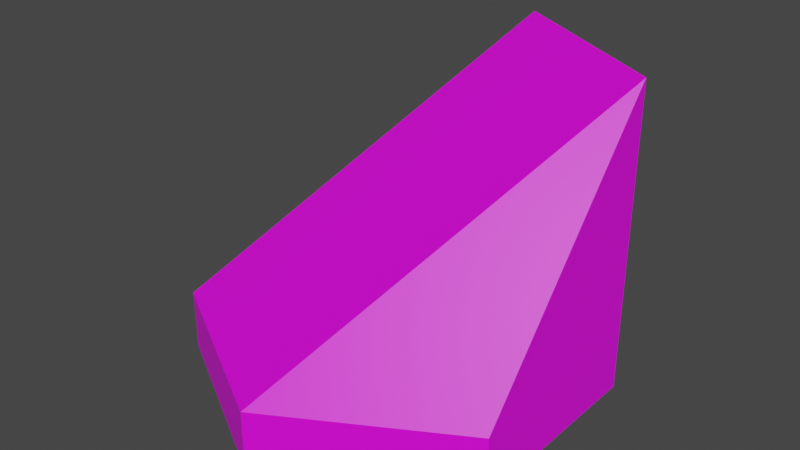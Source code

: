 # Source: sandy_tile.blend  (saved by Blender 4.0.36; exported with 4.5.12 LTS)
import bpy
from mathutils import Matrix  # noqa: F401  (used for matrix-valued properties, if any)

bpy.ops.wm.read_factory_settings(use_empty=True)
scene = bpy.context.scene
scene.name = 'Scene'

# ---- collections
col_collection = bpy.data.collections.new('Collection'); scene.collection.children.link(col_collection)

# ---- images (referenced by path relative to the original .blend; pixels are not part of the script)
import os
ASSET_DIR = os.environ.get("B2B_ASSET_DIR", "")  # directory of the original .blend (textures are referenced by path, not embedded)
HERE = os.path.dirname(os.path.abspath(__file__))  # packed textures are extracted next to this script under _unpacked/

def load_image(name, relpath, width, height, colorspace="sRGB"):
    """Load a texture the original file referenced (path relative to the .blend, or extracted next to this script)."""
    p = next((c for c in (os.path.join(HERE, relpath), os.path.join(ASSET_DIR, relpath)) if relpath and os.path.exists(c)), "")
    if p:
        img = bpy.data.images.load(p, check_existing=True)
        img.name = name
    else:  # same state as the original file: an image datablock whose file is absent (Cycles renders it pink)
        img = bpy.data.images.new(name, width, height)
        img.source = "FILE"
        img.filepath = "//" + (relpath or name)
    img.colorspace_settings.name = colorspace
    return img
img_base_palette_png = load_image('base_palette.png', 'base_palette.png', 1024, 1024, 'sRGB')

# ---- materials (node trees are filled in below, after node groups)
mat_basepalette = bpy.data.materials.new('BasePalette')
mat_basepalette.alpha_threshold = 0.0
mat_basepalette.use_transparent_shadow = False
mat_basepalette.roughness = 0.5
mat_basepalette.line_color = (0.0, 0.0, 0.0, 1.0)
mat_outline = bpy.data.materials.new('Outline')
mat_outline.use_transparent_shadow = False

# ---- material node trees
mat_basepalette.use_nodes = True; mat_basepalette.node_tree.nodes.clear()
_N = mat_basepalette.node_tree.nodes; _L = mat_basepalette.node_tree.links
n0 = _N.new('ShaderNodeOutputMaterial'); n0.name = 'Material Output'; n0.location = (300, 300)
n1 = _N.new('ShaderNodeBsdfPrincipled'); n1.name = 'Principled BSDF'; n1.location = (10, 300)
n1.distribution = 'GGX'
n1.subsurface_method = 'RANDOM_WALK_SKIN'
n1.inputs[3].default_value = 1.45
n1.inputs[27].default_value = (0.0, 0.0, 0.0, 1.0)
n1.inputs[28].default_value = 1.0
n2 = _N.new('ShaderNodeTexImage'); n2.name = 'Image Texture'; n2.location = (-464, 137)
n2.image = img_base_palette_png
_L.new(n1.outputs[0], n0.inputs[0])
_L.new(n2.outputs[0], n1.inputs[0])
n0.is_active_output = True
mat_outline.use_nodes = True; mat_outline.node_tree.nodes.clear()
_N = mat_outline.node_tree.nodes; _L = mat_outline.node_tree.links
n0 = _N.new('ShaderNodeBsdfPrincipled'); n0.name = 'Principled BSDF'; n0.location = (10, 300)
n0.inputs[3].default_value = 1.45
n1 = _N.new('ShaderNodeOutputMaterial'); n1.name = 'Material Output'; n1.location = (300, 300)
n2 = _N.new('ShaderNodeTexImage'); n2.name = 'Image Texture'; n2.location = (-306, 177)
n2.image = img_base_palette_png
_L.new(n0.outputs[0], n1.inputs[0])
_L.new(n2.outputs[0], n0.inputs[0])
n1.is_active_output = True

# ---- world
world_world = bpy.data.worlds.new('World'); scene.world = world_world
world_world.use_nodes = True; world_world.node_tree.nodes.clear()
_N = world_world.node_tree.nodes; _L = world_world.node_tree.links
n0 = _N.new('ShaderNodeOutputWorld'); n0.name = 'World Output'; n0.location = (300, 300)
n1 = _N.new('ShaderNodeBackground'); n1.name = 'Background'; n1.location = (10, 300)
n1.inputs[0].default_value = (0.05088, 0.05088, 0.05088, 1.0)
_L.new(n1.outputs[0], n0.inputs[0])
n0.is_active_output = True
world_world.color = (0.05088, 0.05088, 0.05088)
world_world.use_sun_shadow = False
world_world.sun_shadow_jitter_overblur = 0.0

# ---- meshes
me_cylinder = bpy.data.meshes.new('Cylinder')
me_cylinder.from_pydata([(-5.262e-09, 1.0, -3.725e-08), (-5.262e-09, 0.9194, 0.3), (0.866, 0.5, -3.725e-08), (0.7962, 0.4597, 0.3), (0.866, -0.5, -3.725e-08), (0.7962, -0.4597, 0.3), (-5.262e-09, -1.0, -3.725e-08), (-5.262e-09, -0.9194, 0.3), (-0.866, -0.5, -3.725e-08), (-0.7962, -0.4597, 0.3), (-0.866, 0.5, -3.725e-08), (-0.7962, 0.4597, 0.3), (0.866, 0.5, 0.3), (-5.262e-09, 1.0, 0.3), (0.866, -0.5, 0.3), (-5.262e-09, -1.0, 0.3), (-0.866, -0.5, 0.3), (-0.866, 0.5, 0.3)], [], [(0, 13, 12, 2), (2, 12, 14, 4), (4, 14, 15, 6), (6, 15, 16, 8), (3, 1, 11, 9, 7, 5), (8, 16, 17, 10), (10, 17, 13, 0), (0, 2, 4, 6, 8, 10), (1, 3, 12, 13), (3, 5, 14, 12), (5, 7, 15, 14), (7, 9, 16, 15), (9, 11, 17, 16), (11, 1, 13, 17)])
me_cylinder.polygons.foreach_set('material_index', [0, 0, 0, 0, 0, 0, 0, 0, 1, 1, 1, 1, 1, 1])
_uv = me_cylinder.uv_layers.new(name='UVMap')
_uv.uv.foreach_set('vector', [0.1945, 0.8056, 0.1945, 0.8056, 0.1945, 0.8056, 0.1945, 0.8056, 0.1945, 0.8056, 0.1945, 0.8056, 0.1945, 0.8056, 0.1945, 0.8056, 0.1945, 0.8056, 0.1945, 0.8056, 0.1945, 0.8056, 0.1945, 0.8056, 0.1945, 0.8056, 0.1945, 0.8056, 0.1945, 0.8056, 0.1945, 0.8056, 0.1945, 0.8056, 0.1945, 0.8056, 0.1945, 0.8056, 0.1945, 0.8056, 0.1945, 0.8056, 0.1945, 0.8056, 0.1945, 0.8056, 0.1945, 0.8056, 0.1945, 0.8056, 0.1945, 0.8056, 0.1945, 0.8056, 0.1945, 0.8056, 0.1945, 0.8056, 0.1945, 0.8056, 0.1945, 0.8056, 0.1945, 0.8056, 0.1945, 0.8056, 0.1945, 0.8056, 0.1945, 0.8056, 0.1945, 0.8056, 0.4906, 0.946, 0.4906, 0.946, 0.4906, 0.946, 0.4906, 0.946, 0.4906, 0.946, 0.4906, 0.946, 0.4906, 0.946, 0.4906, 0.946, 0.4906, 0.946, 0.4906, 0.946, 0.4906, 0.946, 0.4906, 0.946, 0.4906, 0.946, 0.4906, 0.946, 0.4906, 0.946, 0.4906, 0.946, 0.4906, 0.946, 0.4906, 0.946, 0.4906, 0.946, 0.4906, 0.946, 0.4906, 0.946, 0.4906, 0.946, 0.4906, 0.946, 0.4906, 0.946])
me_cylinder.materials.append(mat_basepalette)
me_cylinder.materials.append(mat_outline)
me_cylinder.update()
me_cylinder_008 = bpy.data.meshes.new('Cylinder.008')
me_cylinder_008.from_pydata([(0.0, 1.0, -2.235e-08), (0.866, 0.5, -2.235e-08), (0.866, -0.5, -2.235e-08), (-5.588e-09, -1.0, -2.235e-08), (-0.866, -0.5, -2.235e-08), (-0.866, 0.5, -2.98e-08), (0.866, 0.5, 0.3), (0.0, 1.0, 0.3), (-5.588e-09, -1.0, 0.3), (-0.866, -0.5, 0.3), (0.866, 0.5, 1.5), (-3.725e-09, 1.0, 1.5), (0.866, -0.5, 0.3), (-0.866, 0.5, 0.3), (0.866, 0.5, 0.37), (-0.8155, -0.4125, 0.37), (-2.174e-10, 1.0, 0.37), (0.05055, -0.9125, 0.37), (0.866, -0.4416, 0.37), (-0.8155, 0.5292, 0.37)], [], [(0, 7, 6, 1), (1, 6, 12, 2), (2, 12, 8, 3), (3, 8, 9, 4), (4, 9, 13, 5), (5, 13, 7, 0), (0, 1, 2, 3, 4, 5), (19, 15, 11), (15, 17, 10, 11), (18, 14, 10), (14, 16, 11, 10), (17, 18, 10), (16, 19, 11), (7, 13, 19, 16), (8, 12, 18, 17), (6, 7, 16, 14), (12, 6, 14, 18), (9, 8, 17, 15), (13, 9, 15, 19)])
me_cylinder_008.polygons.foreach_set('material_index', [0, 0, 0, 0, 0, 0, 0, 0, 0, 0, 0, 0, 0, 1, 1, 1, 1, 1, 1])
_uv = me_cylinder_008.uv_layers.new(name='UVMap')
_uv.uv.foreach_set('vector', [0.1945, 0.8056, 0.1945, 0.8056, 0.1945, 0.8056, 0.1945, 0.8056, 0.1945, 0.8056, 0.1945, 0.8056, 0.1945, 0.8056, 0.1945, 0.8056, 0.1945, 0.8056, 0.1945, 0.8056, 0.1945, 0.8056, 0.1945, 0.8056, 0.1945, 0.8056, 0.1945, 0.8056, 0.1945, 0.8056, 0.1945, 0.8056, 0.1945, 0.8056, 0.1945, 0.8056, 0.1945, 0.8056, 0.1945, 0.8056, 0.1945, 0.8056, 0.1945, 0.8056, 0.1945, 0.8056, 0.1945, 0.8056, 0.1945, 0.8056, 0.1945, 0.8056, 0.1945, 0.8056, 0.1945, 0.8056, 0.1945, 0.8056, 0.1945, 0.8056, 0.1945, 0.8056, 0.1945, 0.8056, 0.1945, 0.8056, 0.1945, 0.8056, 0.1945, 0.8056, 0.1945, 0.8056, 0.1945, 0.8056, 0.1945, 0.8056, 0.1945, 0.8056, 0.1945, 0.8056, 0.1945, 0.8056, 0.1945, 0.8056, 0.1945, 0.8056, 0.1945, 0.8056, 0.1945, 0.8056, 0.1945, 0.8056, 0.1945, 0.8056, 0.1945, 0.8056, 0.1945, 0.8056, 0.1945, 0.8056, 0.1945, 0.8056, 0.1945, 0.8056, 0.1945, 0.8056, 0.1945, 0.8056, 0.1945, 0.8056, 0.1945, 0.8056, 0.1945, 0.8056, 0.1945, 0.8056, 0.1945, 0.8056, 0.1945, 0.8056, 0.1945, 0.8056, 0.1945, 0.8056, 0.1945, 0.8056, 0.1945, 0.8056, 0.1945, 0.8056, 0.1945, 0.8056, 0.1945, 0.8056, 0.1945, 0.8056, 0.1945, 0.8056, 0.1945, 0.8056, 0.1945, 0.8056, 0.1945, 0.8056, 0.1945, 0.8056, 0.1945, 0.8056])
me_cylinder_008.materials.append(mat_basepalette)
me_cylinder_008.materials.append(mat_outline)
me_cylinder_008.update()
me_cylinder_002 = bpy.data.meshes.new('Cylinder.002')
me_cylinder_002.from_pydata([(-5.262e-09, 1.0, -3.725e-08), (-5.262e-09, 0.9194, 0.9), (0.866, 0.5, -3.725e-08), (0.7962, 0.4597, 0.9), (0.866, -0.5, -3.725e-08), (0.7962, -0.4597, 0.9), (-5.262e-09, -1.0, -3.725e-08), (-5.262e-09, -0.9194, 0.9), (-0.866, -0.5, -3.725e-08), (-0.7962, -0.4597, 0.9), (-0.866, 0.5, -3.725e-08), (-0.7962, 0.4597, 0.9), (0.866, 0.5, 0.9), (-5.262e-09, 1.0, 0.9), (0.866, -0.5, 0.9), (-5.262e-09, -1.0, 0.9), (-0.866, -0.5, 0.9), (-0.866, 0.5, 0.9)], [], [(0, 13, 12, 2), (2, 12, 14, 4), (4, 14, 15, 6), (6, 15, 16, 8), (3, 1, 11, 9, 7, 5), (8, 16, 17, 10), (10, 17, 13, 0), (0, 2, 4, 6, 8, 10), (1, 3, 12, 13), (3, 5, 14, 12), (5, 7, 15, 14), (7, 9, 16, 15), (9, 11, 17, 16), (11, 1, 13, 17)])
me_cylinder_002.polygons.foreach_set('material_index', [0, 0, 0, 0, 0, 0, 0, 0, 1, 1, 1, 1, 1, 1])
_uv = me_cylinder_002.uv_layers.new(name='UVMap')
_uv.uv.foreach_set('vector', [0.1945, 0.8056, 0.1945, 0.8056, 0.1945, 0.8056, 0.1945, 0.8056, 0.1945, 0.8056, 0.1945, 0.8056, 0.1945, 0.8056, 0.1945, 0.8056, 0.1945, 0.8056, 0.1945, 0.8056, 0.1945, 0.8056, 0.1945, 0.8056, 0.1945, 0.8056, 0.1945, 0.8056, 0.1945, 0.8056, 0.1945, 0.8056, 0.1945, 0.8056, 0.1945, 0.8056, 0.1945, 0.8056, 0.1945, 0.8056, 0.1945, 0.8056, 0.1945, 0.8056, 0.1945, 0.8056, 0.1945, 0.8056, 0.1945, 0.8056, 0.1945, 0.8056, 0.1945, 0.8056, 0.1945, 0.8056, 0.1945, 0.8056, 0.1945, 0.8056, 0.1945, 0.8056, 0.1945, 0.8056, 0.1945, 0.8056, 0.1945, 0.8056, 0.1945, 0.8056, 0.1945, 0.8056, 0.4596, 0.9537, 0.4596, 0.9537, 0.4596, 0.9537, 0.4596, 0.9537, 0.4596, 0.9537, 0.4596, 0.9537, 0.4596, 0.9537, 0.4596, 0.9537, 0.4596, 0.9537, 0.4596, 0.9537, 0.4596, 0.9537, 0.4596, 0.9537, 0.4596, 0.9537, 0.4596, 0.9537, 0.4596, 0.9537, 0.4596, 0.9537, 0.4596, 0.9537, 0.4596, 0.9537, 0.4596, 0.9537, 0.4596, 0.9537, 0.4596, 0.9537, 0.4596, 0.9537, 0.4596, 0.9537, 0.4596, 0.9537])
me_cylinder_002.materials.append(mat_basepalette)
me_cylinder_002.materials.append(mat_outline)
me_cylinder_002.update()

# ---- objects
ob_sandtile = bpy.data.objects.new('SandTile', me_cylinder)
ob_sandstairtile = bpy.data.objects.new('SandStairTile', me_cylinder_008)
ob_sandhalftile = bpy.data.objects.new('SandHalfTile', me_cylinder_002)

# ---- transforms, parenting, visibility, modifiers, constraints
ob_sandtile.location = (0.0, 0.0, 0.0)
ob_sandtile.hide_render = True
ob_sandstairtile.location = (0.0, 0.0, 0.0)
ob_sandhalftile.location = (0.0, 0.0, 0.0)
ob_sandhalftile.hide_render = True

# ---- collection membership
col_collection.objects.link(ob_sandtile)
col_collection.objects.link(ob_sandstairtile)
col_collection.objects.link(ob_sandhalftile)

# ---- scene / render settings (as saved in the file)
scene.frame_start = 1; scene.frame_end = 250; scene.frame_set(221)
scene.render.engine = 'BLENDER_EEVEE_NEXT'
scene.cycles.sampling_pattern = 'TABULATED_SOBOL'
scene.view_settings.view_transform = 'Filmic'
bpy.context.view_layer.update()

# ---- added for rendering (the .blend has no active camera and no usable light): camera, sun
cam_auto = bpy.data.cameras.new('AutoCamera')
cam_auto.lens = 50.0
cam_auto.sensor_width = 36.0
cam_auto.clip_end = 1000.0
ob_auto_camera = bpy.data.objects.new('AutoCamera', cam_auto)
scene.collection.objects.link(ob_auto_camera)
ob_auto_camera.location = (2.81396, -3.37675, 3.00117)
ob_auto_camera.rotation_euler = (1.09748, -7.21219e-08, 0.694738)
scene.camera = ob_auto_camera
light_auto_sun = bpy.data.lights.new('AutoSun', 'SUN')
light_auto_sun.energy = 3.0
light_auto_sun.angle = 0.0523599
ob_auto_sun = bpy.data.objects.new('AutoSun', light_auto_sun)
scene.collection.objects.link(ob_auto_sun)
ob_auto_sun.rotation_euler = (0.872665, 0.174533, 0.523599)
bpy.context.view_layer.update()
